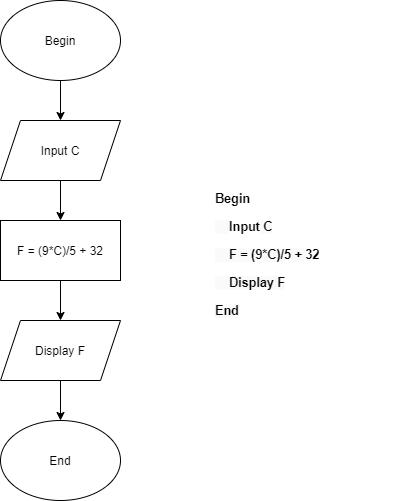

The diagram above was exported from draw.io. Its source (the exported page's mxGraphModel, read from the mxfile embedded in the PNG):
<mxGraphModel dx="868" dy="482" grid="0" gridSize="10" guides="1" tooltips="1" connect="1" arrows="1" fold="1" page="0" pageScale="1" pageWidth="827" pageHeight="1169" math="0" shadow="0">
  <root>
    <mxCell id="0" />
    <mxCell id="1" parent="0" />
    <mxCell id="mHTGSfPln59EY8gEWuRR-2" value="&lt;h1&gt;&lt;span class=&quot;hljs-keyword&quot; style=&quot;box-sizing: border-box ; font-size: 12.6px&quot;&gt;&lt;span class=&quot;hljs-keyword&quot; style=&quot;box-sizing: border-box&quot;&gt;Begin&lt;/span&gt;&lt;/span&gt;&lt;br style=&quot;box-sizing: border-box ; font-size: 12.6px&quot;&gt;&lt;span style=&quot;font-size: 12.6px ; background-color: rgb(250 , 250 , 250)&quot;&gt;&amp;nbsp;&amp;nbsp;&amp;nbsp; &lt;/span&gt;&lt;span class=&quot;hljs-keyword&quot; id=&quot;yui_3_17_2_1_1601036455620_46&quot; style=&quot;box-sizing: border-box ; font-size: 12.6px&quot;&gt;&lt;span class=&quot;hljs-keyword&quot; id=&quot;yui_3_17_2_1_1601036455620_45&quot; style=&quot;box-sizing: border-box&quot;&gt;Input&lt;/span&gt;&lt;/span&gt;&lt;span style=&quot;font-size: 12.6px ; background-color: rgb(250 , 250 , 250)&quot;&gt; C&lt;/span&gt;&lt;br style=&quot;box-sizing: border-box ; font-size: 12.6px&quot;&gt;&lt;span style=&quot;font-size: 12.6px ; background-color: rgb(250 , 250 , 250)&quot;&gt;&amp;nbsp;&amp;nbsp;&amp;nbsp; F = (&lt;/span&gt;&lt;span class=&quot;hljs-number&quot; style=&quot;box-sizing: border-box ; font-size: 12.6px&quot;&gt;&lt;span class=&quot;hljs-number&quot; style=&quot;box-sizing: border-box&quot;&gt;9&lt;/span&gt;&lt;/span&gt;&lt;span style=&quot;font-size: 12.6px ; background-color: rgb(250 , 250 , 250)&quot;&gt;*C)/&lt;/span&gt;&lt;span class=&quot;hljs-number&quot; style=&quot;box-sizing: border-box ; font-size: 12.6px&quot;&gt;&lt;span class=&quot;hljs-number&quot; style=&quot;box-sizing: border-box&quot;&gt;5&lt;/span&gt;&lt;/span&gt;&lt;span style=&quot;font-size: 12.6px ; background-color: rgb(250 , 250 , 250)&quot;&gt; + &lt;/span&gt;&lt;span class=&quot;hljs-number&quot; style=&quot;box-sizing: border-box ; font-size: 12.6px&quot;&gt;&lt;span class=&quot;hljs-number&quot; style=&quot;box-sizing: border-box&quot;&gt;32&lt;/span&gt;&lt;/span&gt;&lt;br style=&quot;box-sizing: border-box ; font-size: 12.6px&quot;&gt;&lt;span style=&quot;font-size: 12.6px ; background-color: rgb(250 , 250 , 250)&quot;&gt;&amp;nbsp;&amp;nbsp;&amp;nbsp; Display F&lt;/span&gt;&lt;br style=&quot;box-sizing: border-box ; font-size: 12.6px&quot;&gt;&lt;span style=&quot;font-size: 12.6px ; background-color: rgb(250 , 250 , 250)&quot;&gt;End&lt;/span&gt;&lt;br&gt;&lt;/h1&gt;" style="text;html=1;strokeColor=none;fillColor=none;spacing=5;spacingTop=-20;whiteSpace=wrap;overflow=hidden;rounded=0;" parent="1" vertex="1">
      <mxGeometry x="450" y="195" width="190" height="150" as="geometry" />
    </mxCell>
    <mxCell id="mHTGSfPln59EY8gEWuRR-3" value="Begin" style="ellipse;whiteSpace=wrap;html=1;" parent="1" vertex="1">
      <mxGeometry x="240" y="20" width="120" height="80" as="geometry" />
    </mxCell>
    <mxCell id="mHTGSfPln59EY8gEWuRR-4" value="" style="endArrow=classic;html=1;exitX=0.5;exitY=1;exitDx=0;exitDy=0;" parent="1" source="mHTGSfPln59EY8gEWuRR-3" edge="1">
      <mxGeometry width="50" height="50" relative="1" as="geometry">
        <mxPoint x="300" y="210" as="sourcePoint" />
        <mxPoint x="300" y="140" as="targetPoint" />
      </mxGeometry>
    </mxCell>
    <mxCell id="mHTGSfPln59EY8gEWuRR-5" value="Input C" style="shape=parallelogram;perimeter=parallelogramPerimeter;whiteSpace=wrap;html=1;fixedSize=1;" parent="1" vertex="1">
      <mxGeometry x="240" y="140" width="120" height="60" as="geometry" />
    </mxCell>
    <mxCell id="mHTGSfPln59EY8gEWuRR-8" value="" style="endArrow=classic;html=1;exitX=0.5;exitY=1;exitDx=0;exitDy=0;" parent="1" source="mHTGSfPln59EY8gEWuRR-5" edge="1">
      <mxGeometry width="50" height="50" relative="1" as="geometry">
        <mxPoint x="320" y="120" as="sourcePoint" />
        <mxPoint x="300" y="240" as="targetPoint" />
      </mxGeometry>
    </mxCell>
    <mxCell id="mHTGSfPln59EY8gEWuRR-9" value="F = (9*C)/5 + 32" style="rounded=0;whiteSpace=wrap;html=1;" parent="1" vertex="1">
      <mxGeometry x="240" y="240" width="120" height="60" as="geometry" />
    </mxCell>
    <mxCell id="mHTGSfPln59EY8gEWuRR-10" value="Display F" style="shape=parallelogram;perimeter=parallelogramPerimeter;whiteSpace=wrap;html=1;fixedSize=1;" parent="1" vertex="1">
      <mxGeometry x="240" y="340" width="120" height="60" as="geometry" />
    </mxCell>
    <mxCell id="mHTGSfPln59EY8gEWuRR-11" value="End" style="ellipse;whiteSpace=wrap;html=1;" parent="1" vertex="1">
      <mxGeometry x="240" y="440" width="120" height="80" as="geometry" />
    </mxCell>
    <mxCell id="mHTGSfPln59EY8gEWuRR-12" value="" style="endArrow=classic;html=1;exitX=0.5;exitY=1;exitDx=0;exitDy=0;entryX=0.5;entryY=0;entryDx=0;entryDy=0;" parent="1" source="mHTGSfPln59EY8gEWuRR-9" target="mHTGSfPln59EY8gEWuRR-10" edge="1">
      <mxGeometry width="50" height="50" relative="1" as="geometry">
        <mxPoint x="310" y="110" as="sourcePoint" />
        <mxPoint x="310" y="150" as="targetPoint" />
      </mxGeometry>
    </mxCell>
    <mxCell id="mHTGSfPln59EY8gEWuRR-13" value="" style="endArrow=classic;html=1;exitX=0.5;exitY=1;exitDx=0;exitDy=0;entryX=0.5;entryY=0;entryDx=0;entryDy=0;" parent="1" source="mHTGSfPln59EY8gEWuRR-10" target="mHTGSfPln59EY8gEWuRR-11" edge="1">
      <mxGeometry width="50" height="50" relative="1" as="geometry">
        <mxPoint x="320" y="120" as="sourcePoint" />
        <mxPoint x="320" y="160" as="targetPoint" />
      </mxGeometry>
    </mxCell>
  </root>
</mxGraphModel>